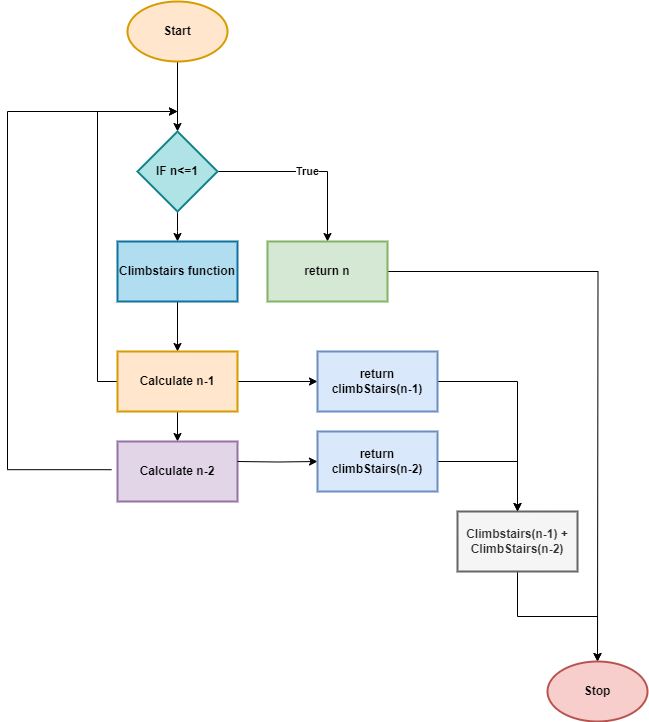

The diagram above was exported from draw.io. Its source (the exported page's mxGraphModel, read from the mxfile embedded in the PNG):
<mxGraphModel dx="1050" dy="565" grid="1" gridSize="10" guides="1" tooltips="1" connect="1" arrows="1" fold="1" page="1" pageScale="1" pageWidth="850" pageHeight="1100" math="0" shadow="0">
  <root>
    <mxCell id="0" />
    <mxCell id="1" parent="0" />
    <mxCell id="IY0Hl6r4fC0tSz0XAIiH-5" value="" style="edgeStyle=orthogonalEdgeStyle;rounded=0;orthogonalLoop=1;jettySize=auto;html=1;" edge="1" parent="1" source="IY0Hl6r4fC0tSz0XAIiH-1" target="IY0Hl6r4fC0tSz0XAIiH-4">
      <mxGeometry relative="1" as="geometry" />
    </mxCell>
    <mxCell id="IY0Hl6r4fC0tSz0XAIiH-1" value="Start" style="strokeWidth=2;html=1;shape=mxgraph.flowchart.start_1;whiteSpace=wrap;fontStyle=1;fillColor=#ffe6cc;strokeColor=#d79b00;" vertex="1" parent="1">
      <mxGeometry x="282" y="260" width="100" height="60" as="geometry" />
    </mxCell>
    <mxCell id="IY0Hl6r4fC0tSz0XAIiH-7" value="True" style="edgeStyle=orthogonalEdgeStyle;rounded=0;orthogonalLoop=1;jettySize=auto;html=1;fontStyle=1" edge="1" parent="1" source="IY0Hl6r4fC0tSz0XAIiH-4" target="IY0Hl6r4fC0tSz0XAIiH-6">
      <mxGeometry relative="1" as="geometry">
        <Array as="points">
          <mxPoint x="482" y="430" />
        </Array>
      </mxGeometry>
    </mxCell>
    <mxCell id="IY0Hl6r4fC0tSz0XAIiH-9" value="" style="edgeStyle=orthogonalEdgeStyle;rounded=0;orthogonalLoop=1;jettySize=auto;html=1;" edge="1" parent="1" source="IY0Hl6r4fC0tSz0XAIiH-4">
      <mxGeometry relative="1" as="geometry">
        <mxPoint x="332" y="500" as="targetPoint" />
      </mxGeometry>
    </mxCell>
    <mxCell id="IY0Hl6r4fC0tSz0XAIiH-4" value="IF n&amp;lt;=1" style="rhombus;whiteSpace=wrap;html=1;strokeWidth=2;fontStyle=1;fillColor=#b0e3e6;strokeColor=#0e8088;" vertex="1" parent="1">
      <mxGeometry x="292" y="390" width="80" height="80" as="geometry" />
    </mxCell>
    <mxCell id="IY0Hl6r4fC0tSz0XAIiH-30" style="edgeStyle=orthogonalEdgeStyle;rounded=0;orthogonalLoop=1;jettySize=auto;html=1;exitX=1;exitY=0.5;exitDx=0;exitDy=0;" edge="1" parent="1" source="IY0Hl6r4fC0tSz0XAIiH-6">
      <mxGeometry relative="1" as="geometry">
        <mxPoint x="752" y="920" as="targetPoint" />
      </mxGeometry>
    </mxCell>
    <mxCell id="IY0Hl6r4fC0tSz0XAIiH-6" value="return n" style="whiteSpace=wrap;html=1;strokeWidth=2;fontStyle=1;fillColor=#d5e8d4;strokeColor=#82b366;" vertex="1" parent="1">
      <mxGeometry x="422" y="500" width="120" height="60" as="geometry" />
    </mxCell>
    <mxCell id="IY0Hl6r4fC0tSz0XAIiH-15" value="" style="edgeStyle=orthogonalEdgeStyle;rounded=0;orthogonalLoop=1;jettySize=auto;html=1;" edge="1" parent="1" source="IY0Hl6r4fC0tSz0XAIiH-10" target="IY0Hl6r4fC0tSz0XAIiH-14">
      <mxGeometry relative="1" as="geometry" />
    </mxCell>
    <mxCell id="IY0Hl6r4fC0tSz0XAIiH-10" value="Climbstairs function" style="whiteSpace=wrap;html=1;strokeWidth=2;fontStyle=1;fillColor=#b1ddf0;strokeColor=#10739e;" vertex="1" parent="1">
      <mxGeometry x="272" y="500" width="120" height="60" as="geometry" />
    </mxCell>
    <mxCell id="IY0Hl6r4fC0tSz0XAIiH-16" style="edgeStyle=orthogonalEdgeStyle;rounded=0;orthogonalLoop=1;jettySize=auto;html=1;exitX=0;exitY=0.5;exitDx=0;exitDy=0;" edge="1" parent="1" source="IY0Hl6r4fC0tSz0XAIiH-14">
      <mxGeometry relative="1" as="geometry">
        <mxPoint x="332" y="370" as="targetPoint" />
        <Array as="points">
          <mxPoint x="252" y="640" />
          <mxPoint x="252" y="370" />
          <mxPoint x="332" y="370" />
        </Array>
      </mxGeometry>
    </mxCell>
    <mxCell id="IY0Hl6r4fC0tSz0XAIiH-18" value="" style="edgeStyle=orthogonalEdgeStyle;rounded=0;orthogonalLoop=1;jettySize=auto;html=1;" edge="1" parent="1" source="IY0Hl6r4fC0tSz0XAIiH-14" target="IY0Hl6r4fC0tSz0XAIiH-17">
      <mxGeometry relative="1" as="geometry" />
    </mxCell>
    <mxCell id="IY0Hl6r4fC0tSz0XAIiH-23" value="" style="edgeStyle=orthogonalEdgeStyle;rounded=0;orthogonalLoop=1;jettySize=auto;html=1;" edge="1" parent="1" source="IY0Hl6r4fC0tSz0XAIiH-14" target="IY0Hl6r4fC0tSz0XAIiH-22">
      <mxGeometry relative="1" as="geometry" />
    </mxCell>
    <mxCell id="IY0Hl6r4fC0tSz0XAIiH-14" value="Calculate n-1" style="whiteSpace=wrap;html=1;strokeWidth=2;fontStyle=1;fillColor=#ffe6cc;strokeColor=#d79b00;" vertex="1" parent="1">
      <mxGeometry x="272" y="610" width="120" height="60" as="geometry" />
    </mxCell>
    <mxCell id="IY0Hl6r4fC0tSz0XAIiH-17" value="Calculate n-2" style="whiteSpace=wrap;html=1;strokeWidth=2;fontStyle=1;fillColor=#e1d5e7;strokeColor=#9673a6;" vertex="1" parent="1">
      <mxGeometry x="272" y="700" width="120" height="60" as="geometry" />
    </mxCell>
    <mxCell id="IY0Hl6r4fC0tSz0XAIiH-19" style="edgeStyle=orthogonalEdgeStyle;rounded=0;orthogonalLoop=1;jettySize=auto;html=1;exitX=-0.05;exitY=0.47;exitDx=0;exitDy=0;exitPerimeter=0;" edge="1" parent="1" source="IY0Hl6r4fC0tSz0XAIiH-17">
      <mxGeometry relative="1" as="geometry">
        <mxPoint x="252" y="650" as="sourcePoint" />
        <mxPoint x="332" y="370" as="targetPoint" />
        <Array as="points">
          <mxPoint x="162" y="728" />
          <mxPoint x="162" y="370" />
        </Array>
      </mxGeometry>
    </mxCell>
    <mxCell id="IY0Hl6r4fC0tSz0XAIiH-31" value="" style="edgeStyle=orthogonalEdgeStyle;rounded=0;orthogonalLoop=1;jettySize=auto;html=1;" edge="1" parent="1" source="IY0Hl6r4fC0tSz0XAIiH-20" target="IY0Hl6r4fC0tSz0XAIiH-29">
      <mxGeometry relative="1" as="geometry" />
    </mxCell>
    <mxCell id="IY0Hl6r4fC0tSz0XAIiH-20" value="Climbstairs(n-1) + ClimbStairs(n-2)" style="whiteSpace=wrap;html=1;strokeWidth=2;fontStyle=1;fillColor=#f5f5f5;fontColor=#333333;strokeColor=#666666;" vertex="1" parent="1">
      <mxGeometry x="612" y="770" width="120" height="60" as="geometry" />
    </mxCell>
    <mxCell id="IY0Hl6r4fC0tSz0XAIiH-28" style="edgeStyle=orthogonalEdgeStyle;rounded=0;orthogonalLoop=1;jettySize=auto;html=1;exitX=1;exitY=0.5;exitDx=0;exitDy=0;entryX=0.5;entryY=0;entryDx=0;entryDy=0;" edge="1" parent="1" source="IY0Hl6r4fC0tSz0XAIiH-22" target="IY0Hl6r4fC0tSz0XAIiH-20">
      <mxGeometry relative="1" as="geometry" />
    </mxCell>
    <mxCell id="IY0Hl6r4fC0tSz0XAIiH-22" value="return climbStairs(n-1)" style="whiteSpace=wrap;html=1;strokeWidth=2;fontStyle=1;fillColor=#dae8fc;strokeColor=#6c8ebf;" vertex="1" parent="1">
      <mxGeometry x="472" y="610" width="120" height="60" as="geometry" />
    </mxCell>
    <mxCell id="IY0Hl6r4fC0tSz0XAIiH-24" value="" style="edgeStyle=orthogonalEdgeStyle;rounded=0;orthogonalLoop=1;jettySize=auto;html=1;" edge="1" parent="1" target="IY0Hl6r4fC0tSz0XAIiH-25">
      <mxGeometry relative="1" as="geometry">
        <mxPoint x="392" y="720" as="sourcePoint" />
      </mxGeometry>
    </mxCell>
    <mxCell id="IY0Hl6r4fC0tSz0XAIiH-27" style="edgeStyle=orthogonalEdgeStyle;rounded=0;orthogonalLoop=1;jettySize=auto;html=1;exitX=1;exitY=0.5;exitDx=0;exitDy=0;" edge="1" parent="1" source="IY0Hl6r4fC0tSz0XAIiH-25" target="IY0Hl6r4fC0tSz0XAIiH-20">
      <mxGeometry relative="1" as="geometry" />
    </mxCell>
    <mxCell id="IY0Hl6r4fC0tSz0XAIiH-25" value="return climbStairs(n-2)" style="whiteSpace=wrap;html=1;strokeWidth=2;fontStyle=1;fillColor=#dae8fc;strokeColor=#6c8ebf;" vertex="1" parent="1">
      <mxGeometry x="472" y="690" width="120" height="60" as="geometry" />
    </mxCell>
    <mxCell id="IY0Hl6r4fC0tSz0XAIiH-29" value="Stop" style="strokeWidth=2;html=1;shape=mxgraph.flowchart.start_1;whiteSpace=wrap;fontStyle=1;fillColor=#f8cecc;strokeColor=#b85450;" vertex="1" parent="1">
      <mxGeometry x="702" y="920" width="100" height="60" as="geometry" />
    </mxCell>
  </root>
</mxGraphModel>